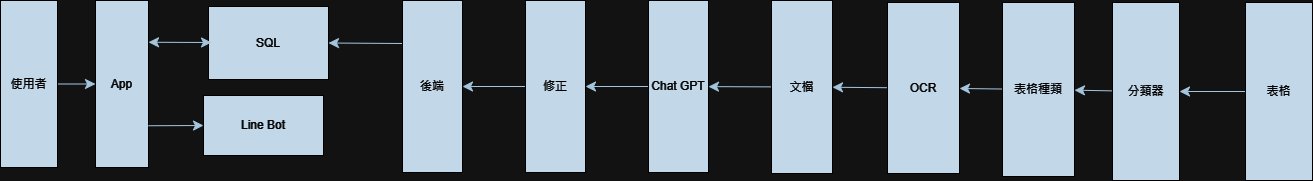

The diagram above was exported from draw.io. Its source (the exported page's mxGraphModel, read from the mxfile embedded in the PNG):
<mxGraphModel dx="2090" dy="1256" grid="0" gridSize="10" guides="1" tooltips="1" connect="1" arrows="1" fold="1" page="0" pageScale="1" pageWidth="827" pageHeight="1169" math="0" shadow="0">
  <root>
    <mxCell id="0" />
    <mxCell id="1" parent="0" />
    <mxCell id="7lEtMVMgK3dqcTBhhaDx-2" value="" style="edgeStyle=none;curved=1;rounded=0;orthogonalLoop=1;jettySize=auto;html=1;fontSize=12;startSize=8;endSize=8;labelBackgroundColor=none;strokeColor=#23445D;fontColor=default;" edge="1" parent="1" source="Mzgn9HOzcP1KJAlV60Ed-1" target="7lEtMVMgK3dqcTBhhaDx-1">
      <mxGeometry relative="1" as="geometry" />
    </mxCell>
    <mxCell id="Mzgn9HOzcP1KJAlV60Ed-1" value="使用者" style="rounded=0;whiteSpace=wrap;html=1;labelBackgroundColor=none;fillColor=#182E3E;strokeColor=#FFFFFF;fontColor=#FFFFFF;" vertex="1" parent="1">
      <mxGeometry x="-315" y="-251" width="57" height="167" as="geometry" />
    </mxCell>
    <mxCell id="7lEtMVMgK3dqcTBhhaDx-1" value="App" style="rounded=0;whiteSpace=wrap;html=1;labelBackgroundColor=none;fillColor=#182E3E;strokeColor=#FFFFFF;fontColor=#FFFFFF;" vertex="1" parent="1">
      <mxGeometry x="-220" y="-251" width="53" height="167" as="geometry" />
    </mxCell>
    <mxCell id="7lEtMVMgK3dqcTBhhaDx-3" value="SQL" style="rounded=0;whiteSpace=wrap;html=1;labelBackgroundColor=none;fillColor=#182E3E;strokeColor=#FFFFFF;fontColor=#FFFFFF;" vertex="1" parent="1">
      <mxGeometry x="-107" y="-245" width="120" height="73" as="geometry" />
    </mxCell>
    <mxCell id="7lEtMVMgK3dqcTBhhaDx-4" value="Line Bot" style="rounded=0;whiteSpace=wrap;html=1;labelBackgroundColor=none;fillColor=#182E3E;strokeColor=#FFFFFF;fontColor=#FFFFFF;" vertex="1" parent="1">
      <mxGeometry x="-112" y="-156" width="120" height="60" as="geometry" />
    </mxCell>
    <mxCell id="CaBVvNFpXe09-ILxYxXp-6" style="edgeStyle=none;curved=1;rounded=0;orthogonalLoop=1;jettySize=auto;html=1;entryX=1;entryY=0.5;entryDx=0;entryDy=0;fontSize=12;startSize=8;endSize=8;labelBackgroundColor=none;strokeColor=#23445D;fontColor=default;" edge="1" parent="1" source="7lEtMVMgK3dqcTBhhaDx-6" target="CaBVvNFpXe09-ILxYxXp-4">
      <mxGeometry relative="1" as="geometry" />
    </mxCell>
    <mxCell id="7lEtMVMgK3dqcTBhhaDx-6" value="修正" style="rounded=0;whiteSpace=wrap;html=1;labelBackgroundColor=none;fillColor=#182E3E;strokeColor=#FFFFFF;fontColor=#FFFFFF;" vertex="1" parent="1">
      <mxGeometry x="210" y="-251" width="60" height="172" as="geometry" />
    </mxCell>
    <mxCell id="CaBVvNFpXe09-ILxYxXp-11" value="" style="edgeStyle=none;curved=1;rounded=0;orthogonalLoop=1;jettySize=auto;html=1;fontSize=12;startSize=8;endSize=8;labelBackgroundColor=none;strokeColor=#23445D;fontColor=default;" edge="1" parent="1" source="7lEtMVMgK3dqcTBhhaDx-7" target="7lEtMVMgK3dqcTBhhaDx-9">
      <mxGeometry relative="1" as="geometry" />
    </mxCell>
    <mxCell id="7lEtMVMgK3dqcTBhhaDx-7" value="OCR" style="rounded=0;whiteSpace=wrap;html=1;labelBackgroundColor=none;fillColor=#182E3E;strokeColor=#FFFFFF;fontColor=#FFFFFF;" vertex="1" parent="1">
      <mxGeometry x="572" y="-249" width="72" height="171" as="geometry" />
    </mxCell>
    <mxCell id="CaBVvNFpXe09-ILxYxXp-13" value="" style="edgeStyle=none;curved=1;rounded=0;orthogonalLoop=1;jettySize=auto;html=1;fontSize=12;startSize=8;endSize=8;labelBackgroundColor=none;strokeColor=#23445D;fontColor=default;" edge="1" parent="1" source="7lEtMVMgK3dqcTBhhaDx-8" target="CaBVvNFpXe09-ILxYxXp-10">
      <mxGeometry relative="1" as="geometry" />
    </mxCell>
    <mxCell id="7lEtMVMgK3dqcTBhhaDx-8" value="分類器" style="rounded=0;whiteSpace=wrap;html=1;labelBackgroundColor=none;fillColor=#182E3E;strokeColor=#FFFFFF;fontColor=#FFFFFF;" vertex="1" parent="1">
      <mxGeometry x="797" y="-249" width="67" height="178" as="geometry" />
    </mxCell>
    <mxCell id="CaBVvNFpXe09-ILxYxXp-9" value="" style="edgeStyle=none;curved=1;rounded=0;orthogonalLoop=1;jettySize=auto;html=1;fontSize=12;startSize=8;endSize=8;labelBackgroundColor=none;strokeColor=#23445D;fontColor=default;" edge="1" parent="1" source="7lEtMVMgK3dqcTBhhaDx-9" target="CaBVvNFpXe09-ILxYxXp-7">
      <mxGeometry relative="1" as="geometry" />
    </mxCell>
    <mxCell id="7lEtMVMgK3dqcTBhhaDx-9" value="文檔" style="rounded=0;whiteSpace=wrap;html=1;labelBackgroundColor=none;fillColor=#182E3E;strokeColor=#FFFFFF;fontColor=#FFFFFF;" vertex="1" parent="1">
      <mxGeometry x="456" y="-251" width="61" height="173" as="geometry" />
    </mxCell>
    <mxCell id="CaBVvNFpXe09-ILxYxXp-1" value="" style="endArrow=classic;html=1;rounded=0;fontSize=12;startSize=8;endSize=8;curved=1;exitX=1;exitY=0.75;exitDx=0;exitDy=0;entryX=0;entryY=0.5;entryDx=0;entryDy=0;labelBackgroundColor=none;strokeColor=#23445D;fontColor=default;" edge="1" parent="1" source="7lEtMVMgK3dqcTBhhaDx-1" target="7lEtMVMgK3dqcTBhhaDx-4">
      <mxGeometry width="50" height="50" relative="1" as="geometry">
        <mxPoint x="57" y="-155" as="sourcePoint" />
        <mxPoint x="107" y="-205" as="targetPoint" />
      </mxGeometry>
    </mxCell>
    <mxCell id="CaBVvNFpXe09-ILxYxXp-3" value="" style="endArrow=classic;startArrow=classic;html=1;rounded=0;fontSize=12;startSize=8;endSize=8;curved=1;exitX=1;exitY=0.25;exitDx=0;exitDy=0;labelBackgroundColor=none;strokeColor=#23445D;fontColor=default;" edge="1" parent="1" source="7lEtMVMgK3dqcTBhhaDx-1">
      <mxGeometry width="50" height="50" relative="1" as="geometry">
        <mxPoint x="57" y="-155" as="sourcePoint" />
        <mxPoint x="-104" y="-209" as="targetPoint" />
      </mxGeometry>
    </mxCell>
    <mxCell id="CaBVvNFpXe09-ILxYxXp-5" style="edgeStyle=none;curved=1;rounded=0;orthogonalLoop=1;jettySize=auto;html=1;entryX=1;entryY=0.5;entryDx=0;entryDy=0;fontSize=12;startSize=8;endSize=8;exitX=0;exitY=0.25;exitDx=0;exitDy=0;labelBackgroundColor=none;strokeColor=#23445D;fontColor=default;" edge="1" parent="1" source="CaBVvNFpXe09-ILxYxXp-4" target="7lEtMVMgK3dqcTBhhaDx-3">
      <mxGeometry relative="1" as="geometry" />
    </mxCell>
    <mxCell id="CaBVvNFpXe09-ILxYxXp-4" value="後端" style="rounded=0;whiteSpace=wrap;html=1;labelBackgroundColor=none;fillColor=#182E3E;strokeColor=#FFFFFF;fontColor=#FFFFFF;" vertex="1" parent="1">
      <mxGeometry x="87" y="-251" width="60" height="172" as="geometry" />
    </mxCell>
    <mxCell id="CaBVvNFpXe09-ILxYxXp-8" value="" style="edgeStyle=none;curved=1;rounded=0;orthogonalLoop=1;jettySize=auto;html=1;fontSize=12;startSize=8;endSize=8;labelBackgroundColor=none;strokeColor=#23445D;fontColor=default;" edge="1" parent="1" source="CaBVvNFpXe09-ILxYxXp-7" target="7lEtMVMgK3dqcTBhhaDx-6">
      <mxGeometry relative="1" as="geometry" />
    </mxCell>
    <mxCell id="CaBVvNFpXe09-ILxYxXp-7" value="Chat GPT" style="rounded=0;whiteSpace=wrap;html=1;labelBackgroundColor=none;fillColor=#182E3E;strokeColor=#FFFFFF;fontColor=#FFFFFF;" vertex="1" parent="1">
      <mxGeometry x="333" y="-251" width="60" height="172" as="geometry" />
    </mxCell>
    <mxCell id="CaBVvNFpXe09-ILxYxXp-12" value="" style="edgeStyle=none;curved=1;rounded=0;orthogonalLoop=1;jettySize=auto;html=1;fontSize=12;startSize=8;endSize=8;labelBackgroundColor=none;strokeColor=#23445D;fontColor=default;" edge="1" parent="1" source="CaBVvNFpXe09-ILxYxXp-10" target="7lEtMVMgK3dqcTBhhaDx-7">
      <mxGeometry relative="1" as="geometry" />
    </mxCell>
    <mxCell id="CaBVvNFpXe09-ILxYxXp-10" value="表格種類" style="rounded=0;whiteSpace=wrap;html=1;labelBackgroundColor=none;fillColor=#182E3E;strokeColor=#FFFFFF;fontColor=#FFFFFF;" vertex="1" parent="1">
      <mxGeometry x="687" y="-249" width="72" height="174" as="geometry" />
    </mxCell>
    <mxCell id="CaBVvNFpXe09-ILxYxXp-15" value="" style="edgeStyle=none;curved=1;rounded=0;orthogonalLoop=1;jettySize=auto;html=1;fontSize=12;startSize=8;endSize=8;labelBackgroundColor=none;strokeColor=#23445D;fontColor=default;" edge="1" parent="1" source="CaBVvNFpXe09-ILxYxXp-14" target="7lEtMVMgK3dqcTBhhaDx-8">
      <mxGeometry relative="1" as="geometry" />
    </mxCell>
    <mxCell id="CaBVvNFpXe09-ILxYxXp-14" value="表格" style="rounded=0;whiteSpace=wrap;html=1;labelBackgroundColor=none;fillColor=#182E3E;strokeColor=#FFFFFF;fontColor=#FFFFFF;" vertex="1" parent="1">
      <mxGeometry x="930" y="-249" width="67" height="178" as="geometry" />
    </mxCell>
  </root>
</mxGraphModel>